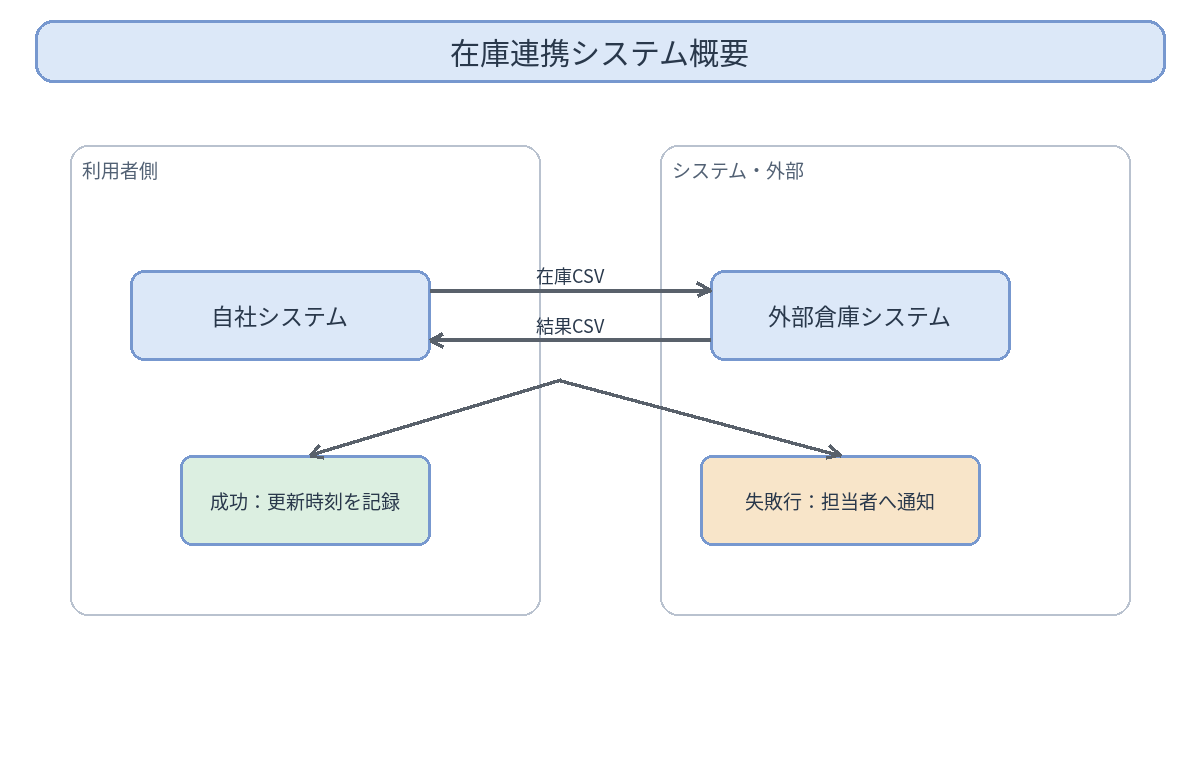

The diagram above was exported from draw.io. Its source (the exported page's mxGraphModel, read from the mxfile embedded in the PNG):
<mxGraphModel dx="1200" dy="760" grid="1" gridSize="10" guides="1" tooltips="1" connect="1" arrows="1" fold="1" page="1" pageScale="1" pageWidth="1200" pageHeight="760">
  <root>
    <mxCell id="0" />
    <mxCell id="1" parent="0" />
    <mxCell id="title" value="在庫連携システム概要" style="rounded=1;whiteSpace=wrap;html=1;fillColor=#DCE8F8;strokeColor=#7798CF;fontSize=24;" vertex="1" parent="1">
      <mxGeometry x="35" y="20" width="1130" height="62" as="geometry" />
    </mxCell>
    <mxCell id="note" value="bad：位置・サイズ・関係を微妙に崩す" style="text;html=1;strokeColor=none;fillColor=none;fontSize=20;" vertex="1" parent="1">
      <mxGeometry x="180" y="690" width="840" height="35" as="geometry" />
    </mxCell>
  </root>
</mxGraphModel>